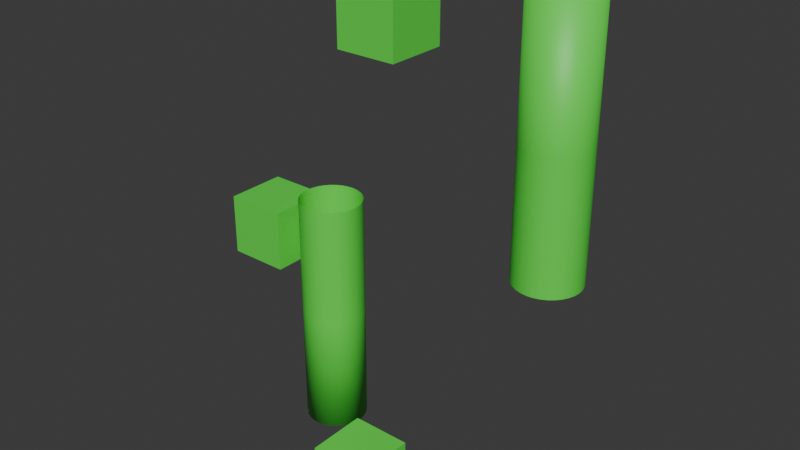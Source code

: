 # Source: multi_mesh_one_material.blend  (saved by Blender 4.1.24; exported with 4.5.12 LTS)
import bpy
from mathutils import Matrix  # noqa: F401  (used for matrix-valued properties, if any)

bpy.ops.wm.read_factory_settings(use_empty=True)
scene = bpy.context.scene
scene.name = 'Scene'

# ---- collections
col_collection = bpy.data.collections.new('Collection'); scene.collection.children.link(col_collection)

# ---- materials (node trees are filled in below, after node groups)
mat_green = bpy.data.materials.new('green')
mat_green.use_transparent_shadow = False

# ---- material node trees
mat_green.use_nodes = True; mat_green.node_tree.nodes.clear()
_N = mat_green.node_tree.nodes; _L = mat_green.node_tree.links
n0 = _N.new('ShaderNodeBsdfPrincipled'); n0.name = 'Principled BSDF'; n0.location = (10, 300)
n0.inputs[0].default_value = (0.0932, 0.8, 0.06404, 1.0)
n1 = _N.new('ShaderNodeOutputMaterial'); n1.name = 'Material Output'; n1.location = (300, 300)
_L.new(n0.outputs[0], n1.inputs[0])
n1.is_active_output = True

# ---- world
world_world = bpy.data.worlds.new('World'); scene.world = world_world
world_world.use_nodes = True; world_world.node_tree.nodes.clear()
_N = world_world.node_tree.nodes; _L = world_world.node_tree.links
n0 = _N.new('ShaderNodeOutputWorld'); n0.name = 'World Output'; n0.location = (300, 300)
n1 = _N.new('ShaderNodeBackground'); n1.name = 'Background'; n1.location = (10, 300)
n1.inputs[0].default_value = (0.05088, 0.05088, 0.05088, 1.0)
_L.new(n1.outputs[0], n0.inputs[0])
n0.is_active_output = True
world_world.color = (0.05088, 0.05088, 0.05088)
world_world.use_sun_shadow = False
world_world.sun_shadow_jitter_overblur = 0.0

# ---- meshes
me_cylinder = bpy.data.meshes.new('Cylinder')
me_cylinder.from_pydata([(1.588e-08, 0.1279, 0.0), (0.02495, 0.1254, 0.0), (0.04893, 0.1181, 0.0), (0.07104, 0.1063, 0.0), (0.09042, 0.09042, 0.0), (0.1063, 0.07104, 0.0), (0.1181, 0.04893, 0.0), (0.1254, 0.02495, 0.0), (0.1279, 2.853e-09, 0.0), (0.1254, -0.02495, 0.0), (0.1181, -0.04893, 0.0), (0.1063, -0.07104, 0.0), (0.09042, -0.09042, 0.0), (0.07104, -0.1063, 0.0), (0.04893, -0.1181, 0.0), (0.02495, -0.1254, 0.0), (1.588e-08, -0.1279, 0.0), (-0.02495, -0.1254, 0.0), (-0.04893, -0.1181, 0.0), (-0.07104, -0.1063, 0.0), (-0.09042, -0.09042, 0.0), (-0.1063, -0.07104, 0.0), (-0.1181, -0.04893, 0.0), (-0.1254, -0.02495, 0.0), (-0.1279, 2.853e-09, 0.0), (-0.1254, 0.02495, 0.0), (-0.1181, 0.04893, 0.0), (-0.1063, 0.07104, 0.0), (-0.09042, 0.09042, 0.0), (-0.07104, 0.1063, 0.0), (-0.04893, 0.1181, 0.0), (-0.02495, 0.1254, 0.0), (1.588e-08, 0.1279, 1.0), (0.02495, 0.1254, 1.0), (0.04893, 0.1181, 1.0), (0.07104, 0.1063, 1.0), (0.09042, 0.09042, 1.0), (0.1063, 0.07104, 1.0), (0.1181, 0.04893, 1.0), (0.1254, 0.02495, 1.0), (0.1279, 2.853e-09, 1.0), (0.1254, -0.02495, 1.0), (0.1181, -0.04893, 1.0), (0.1063, -0.07104, 1.0), (0.09042, -0.09042, 1.0), (0.07104, -0.1063, 1.0), (0.04893, -0.1181, 1.0), (0.02495, -0.1254, 1.0), (1.588e-08, -0.1279, 1.0), (-0.02495, -0.1254, 1.0), (-0.04893, -0.1181, 1.0), (-0.07104, -0.1063, 1.0), (-0.09042, -0.09042, 1.0), (-0.1063, -0.07104, 1.0), (-0.1181, -0.04893, 1.0), (-0.1254, -0.02495, 1.0), (-0.1279, 2.853e-09, 1.0), (-0.1254, 0.02495, 1.0), (-0.1181, 0.04893, 1.0), (-0.1063, 0.07104, 1.0), (-0.09042, 0.09042, 1.0), (-0.07104, 0.1063, 1.0), (-0.04893, 0.1181, 1.0), (-0.02495, 0.1254, 1.0), (0.02495, 0.1254, 0.5), (0.04893, 0.1181, 0.5), (0.07104, 0.1063, 0.5), (0.09042, 0.09042, 0.5), (0.1063, 0.07104, 0.5), (0.1181, 0.04893, 0.5), (0.1254, 0.02495, 0.5), (0.1279, 2.853e-09, 0.5), (0.1254, -0.02495, 0.5), (0.1181, -0.04893, 0.5), (0.1063, -0.07104, 0.5), (0.09042, -0.09042, 0.5), (0.07104, -0.1063, 0.5), (0.04893, -0.1181, 0.5), (0.02495, -0.1254, 0.5), (1.588e-08, -0.1279, 0.5), (-0.02495, -0.1254, 0.5), (-0.04893, -0.1181, 0.5), (-0.07104, -0.1063, 0.5), (-0.09042, -0.09042, 0.5), (-0.1063, -0.07104, 0.5), (-0.1181, -0.04893, 0.5), (-0.1254, -0.02495, 0.5), (-0.1279, 2.853e-09, 0.5), (-0.1254, 0.02495, 0.5), (-0.1181, 0.04893, 0.5), (-0.1063, 0.07104, 0.5), (-0.09042, 0.09042, 0.5), (-0.07104, 0.1063, 0.5), (-0.04893, 0.1181, 0.5), (-0.02495, 0.1254, 0.5), (1.588e-08, 0.1279, 0.5)], [], [(0, 1, 2, 3, 4, 5, 6, 7, 8, 9, 10, 11, 12, 13, 14, 15, 16, 17, 18, 19, 20, 21, 22, 23, 24, 25, 26, 27, 28, 29, 30, 31), (31, 94, 95, 0), (94, 63, 32, 95), (93, 62, 63, 94), (92, 61, 62, 93), (91, 60, 61, 92), (90, 59, 60, 91), (89, 58, 59, 90), (88, 57, 58, 89), (87, 56, 57, 88), (86, 55, 56, 87), (85, 54, 55, 86), (84, 53, 54, 85), (83, 52, 53, 84), (82, 51, 52, 83), (81, 50, 51, 82), (80, 49, 50, 81), (79, 48, 49, 80), (78, 47, 48, 79), (77, 46, 47, 78), (76, 45, 46, 77), (75, 44, 45, 76), (74, 43, 44, 75), (73, 42, 43, 74), (72, 41, 42, 73), (71, 40, 41, 72), (70, 39, 40, 71), (69, 38, 39, 70), (68, 37, 38, 69), (67, 36, 37, 68), (66, 35, 36, 67), (65, 34, 35, 66), (64, 33, 34, 65), (95, 32, 33, 64), (0, 95, 64, 1), (1, 64, 65, 2), (2, 65, 66, 3), (3, 66, 67, 4), (4, 67, 68, 5), (5, 68, 69, 6), (6, 69, 70, 7), (7, 70, 71, 8), (8, 71, 72, 9), (9, 72, 73, 10), (10, 73, 74, 11), (11, 74, 75, 12), (12, 75, 76, 13), (13, 76, 77, 14), (14, 77, 78, 15), (15, 78, 79, 16), (16, 79, 80, 17), (17, 80, 81, 18), (18, 81, 82, 19), (19, 82, 83, 20), (20, 83, 84, 21), (21, 84, 85, 22), (22, 85, 86, 23), (23, 86, 87, 24), (24, 87, 88, 25), (25, 88, 89, 26), (26, 89, 90, 27), (27, 90, 91, 28), (28, 91, 92, 29), (29, 92, 93, 30), (30, 93, 94, 31)])
me_cylinder.polygons.foreach_set('use_smooth', [True] * 65)
_uv = me_cylinder.uv_layers.new(name='UVMap')
_uv.uv.foreach_set('vector', [0.75, 0.49, 0.7968, 0.4854, 0.8418, 0.4717, 0.8833, 0.4496, 0.9197, 0.4197, 0.9496, 0.3833, 0.9717, 0.3418, 0.9854, 0.2968, 0.99, 0.25, 0.9854, 0.2032, 0.9717, 0.1582, 0.9496, 0.1167, 0.9197, 0.08029, 0.8833, 0.05045, 0.8418, 0.02827, 0.7968, 0.01461, 0.75, 0.01, 0.7032, 0.01461, 0.6582, 0.02827, 0.6167, 0.05045, 0.5803, 0.08029, 0.5504, 0.1167, 0.5283, 0.1582, 0.5146, 0.2032, 0.51, 0.25, 0.5146, 0.2968, 0.5283, 0.3418, 0.5504, 0.3833, 0.5803, 0.4197, 0.6167, 0.4496, 0.6582, 0.4717, 0.7032, 0.4854, 0.03125, 0.5, 0.03125, 0.625, 0.0, 0.625, 0.0, 0.5, 0.03125, 0.625, 0.03125, 0.75, 0.0, 0.75, 0.0, 0.625, 0.0625, 0.625, 0.0625, 0.75, 0.03125, 0.75, 0.03125, 0.625, 0.09375, 0.625, 0.09375, 0.75, 0.0625, 0.75, 0.0625, 0.625, 0.125, 0.625, 0.125, 0.75, 0.09375, 0.75, 0.09375, 0.625, 0.1562, 0.625, 0.1562, 0.75, 0.125, 0.75, 0.125, 0.625, 0.1875, 0.625, 0.1875, 0.75, 0.1562, 0.75, 0.1562, 0.625, 0.2188, 0.625, 0.2188, 0.75, 0.1875, 0.75, 0.1875, 0.625, 0.25, 0.625, 0.25, 0.75, 0.2188, 0.75, 0.2188, 0.625, 0.2812, 0.625, 0.2812, 0.75, 0.25, 0.75, 0.25, 0.625, 0.3125, 0.625, 0.3125, 0.75, 0.2812, 0.75, 0.2812, 0.625, 0.3438, 0.625, 0.3438, 0.75, 0.3125, 0.75, 0.3125, 0.625, 0.375, 0.625, 0.375, 0.75, 0.3438, 0.75, 0.3438, 0.625, 0.4062, 0.625, 0.4062, 0.75, 0.375, 0.75, 0.375, 0.625, 0.4375, 0.625, 0.4375, 0.75, 0.4062, 0.75, 0.4062, 0.625, 0.4688, 0.625, 0.4688, 0.75, 0.4375, 0.75, 0.4375, 0.625, 0.5, 0.625, 0.5, 0.75, 0.4688, 0.75, 0.4688, 0.625, 0.5312, 0.625, 0.5312, 0.75, 0.5, 0.75, 0.5, 0.625, 0.5625, 0.625, 0.5625, 0.75, 0.5312, 0.75, 0.5312, 0.625, 0.5938, 0.625, 0.5938, 0.75, 0.5625, 0.75, 0.5625, 0.625, 0.625, 0.625, 0.625, 0.75, 0.5938, 0.75, 0.5938, 0.625, 0.6562, 0.625, 0.6562, 0.75, 0.625, 0.75, 0.625, 0.625, 0.6875, 0.625, 0.6875, 0.75, 0.6562, 0.75, 0.6562, 0.625, 0.7188, 0.625, 0.7188, 0.75, 0.6875, 0.75, 0.6875, 0.625, 0.75, 0.625, 0.75, 0.75, 0.7188, 0.75, 0.7188, 0.625, 0.7812, 0.625, 0.7812, 0.75, 0.75, 0.75, 0.75, 0.625, 0.8125, 0.625, 0.8125, 0.75, 0.7812, 0.75, 0.7812, 0.625, 0.8438, 0.625, 0.8438, 0.75, 0.8125, 0.75, 0.8125, 0.625, 0.875, 0.625, 0.875, 0.75, 0.8438, 0.75, 0.8438, 0.625, 0.9062, 0.625, 0.9062, 0.75, 0.875, 0.75, 0.875, 0.625, 0.9375, 0.625, 0.9375, 0.75, 0.9062, 0.75, 0.9062, 0.625, 0.9688, 0.625, 0.9688, 0.75, 0.9375, 0.75, 0.9375, 0.625, 1.0, 0.625, 1.0, 0.75, 0.9688, 0.75, 0.9688, 0.625, 1.0, 0.5, 1.0, 0.625, 0.9688, 0.625, 0.9688, 0.5, 0.9688, 0.5, 0.9688, 0.625, 0.9375, 0.625, 0.9375, 0.5, 0.9375, 0.5, 0.9375, 0.625, 0.9062, 0.625, 0.9062, 0.5, 0.9062, 0.5, 0.9062, 0.625, 0.875, 0.625, 0.875, 0.5, 0.875, 0.5, 0.875, 0.625, 0.8438, 0.625, 0.8438, 0.5, 0.8438, 0.5, 0.8438, 0.625, 0.8125, 0.625, 0.8125, 0.5, 0.8125, 0.5, 0.8125, 0.625, 0.7812, 0.625, 0.7812, 0.5, 0.7812, 0.5, 0.7812, 0.625, 0.75, 0.625, 0.75, 0.5, 0.75, 0.5, 0.75, 0.625, 0.7188, 0.625, 0.7188, 0.5, 0.7188, 0.5, 0.7188, 0.625, 0.6875, 0.625, 0.6875, 0.5, 0.6875, 0.5, 0.6875, 0.625, 0.6562, 0.625, 0.6562, 0.5, 0.6562, 0.5, 0.6562, 0.625, 0.625, 0.625, 0.625, 0.5, 0.625, 0.5, 0.625, 0.625, 0.5938, 0.625, 0.5938, 0.5, 0.5938, 0.5, 0.5938, 0.625, 0.5625, 0.625, 0.5625, 0.5, 0.5625, 0.5, 0.5625, 0.625, 0.5312, 0.625, 0.5312, 0.5, 0.5312, 0.5, 0.5312, 0.625, 0.5, 0.625, 0.5, 0.5, 0.5, 0.5, 0.5, 0.625, 0.4688, 0.625, 0.4688, 0.5, 0.4688, 0.5, 0.4688, 0.625, 0.4375, 0.625, 0.4375, 0.5, 0.4375, 0.5, 0.4375, 0.625, 0.4062, 0.625, 0.4062, 0.5, 0.4062, 0.5, 0.4062, 0.625, 0.375, 0.625, 0.375, 0.5, 0.375, 0.5, 0.375, 0.625, 0.3438, 0.625, 0.3438, 0.5, 0.3438, 0.5, 0.3438, 0.625, 0.3125, 0.625, 0.3125, 0.5, 0.3125, 0.5, 0.3125, 0.625, 0.2812, 0.625, 0.2812, 0.5, 0.2812, 0.5, 0.2812, 0.625, 0.25, 0.625, 0.25, 0.5, 0.25, 0.5, 0.25, 0.625, 0.2188, 0.625, 0.2188, 0.5, 0.2188, 0.5, 0.2188, 0.625, 0.1875, 0.625, 0.1875, 0.5, 0.1875, 0.5, 0.1875, 0.625, 0.1562, 0.625, 0.1562, 0.5, 0.1562, 0.5, 0.1562, 0.625, 0.125, 0.625, 0.125, 0.5, 0.125, 0.5, 0.125, 0.625, 0.09375, 0.625, 0.09375, 0.5, 0.09375, 0.5, 0.09375, 0.625, 0.0625, 0.625, 0.0625, 0.5, 0.0625, 0.5, 0.0625, 0.625, 0.03125, 0.625, 0.03125, 0.5])
me_cylinder.materials.append(mat_green)
me_cylinder.materials.append(None)
me_cylinder.materials.append(None)
me_cylinder.materials.append(None)
me_cylinder.update()
me_cube_001 = bpy.data.meshes.new('Cube.001')
me_cube_001.from_pydata([(-0.1258, -0.1258, -0.1258), (-0.1258, -0.1258, 0.1258), (-0.1258, 0.1258, -0.1258), (-0.1258, 0.1258, 0.1258), (0.1258, -0.1258, -0.1258), (0.1258, -0.1258, 0.1258), (0.1258, 0.1258, -0.1258), (0.1258, 0.1258, 0.1258)], [], [(0, 1, 3, 2), (2, 3, 7, 6), (6, 7, 5, 4), (4, 5, 1, 0), (2, 6, 4, 0), (7, 3, 1, 5)])
_uv = me_cube_001.uv_layers.new(name='UVMap')
_uv.uv.foreach_set('vector', [0.375, 0.0, 0.625, 0.0, 0.625, 0.25, 0.375, 0.25, 0.375, 0.25, 0.625, 0.25, 0.625, 0.5, 0.375, 0.5, 0.375, 0.5, 0.625, 0.5, 0.625, 0.75, 0.375, 0.75, 0.375, 0.75, 0.625, 0.75, 0.625, 1.0, 0.375, 1.0, 0.125, 0.5, 0.375, 0.5, 0.375, 0.75, 0.125, 0.75, 0.625, 0.5, 0.875, 0.5, 0.875, 0.75, 0.625, 0.75])
me_cube_001.materials.append(mat_green)
me_cube_001.update()
me_cube_002 = bpy.data.meshes.new('Cube.002')
me_cube_002.from_pydata([(-0.1258, -0.1258, -0.1258), (-0.1258, -0.1258, 0.1258), (-0.1258, 0.1258, -0.1258), (-0.1258, 0.1258, 0.1258), (0.1258, -0.1258, -0.1258), (0.1258, -0.1258, 0.1258), (0.1258, 0.1258, -0.1258), (0.1258, 0.1258, 0.1258)], [], [(0, 1, 3, 2), (2, 3, 7, 6), (6, 7, 5, 4), (4, 5, 1, 0), (2, 6, 4, 0), (7, 3, 1, 5)])
_uv = me_cube_002.uv_layers.new(name='UVMap')
_uv.uv.foreach_set('vector', [0.375, 0.0, 0.625, 0.0, 0.625, 0.25, 0.375, 0.25, 0.375, 0.25, 0.625, 0.25, 0.625, 0.5, 0.375, 0.5, 0.375, 0.5, 0.625, 0.5, 0.625, 0.75, 0.375, 0.75, 0.375, 0.75, 0.625, 0.75, 0.625, 1.0, 0.375, 1.0, 0.125, 0.5, 0.375, 0.5, 0.375, 0.75, 0.125, 0.75, 0.625, 0.5, 0.875, 0.5, 0.875, 0.75, 0.625, 0.75])
me_cube_002.materials.append(mat_green)
me_cube_002.update()
me_cube_003 = bpy.data.meshes.new('Cube.003')
me_cube_003.from_pydata([(-0.1258, -0.1258, -0.1258), (-0.1258, -0.1258, 0.1258), (-0.1258, 0.1258, -0.1258), (-0.1258, 0.1258, 0.1258), (0.1258, -0.1258, -0.1258), (0.1258, -0.1258, 0.1258), (0.1258, 0.1258, -0.1258), (0.1258, 0.1258, 0.1258)], [], [(0, 1, 3, 2), (2, 3, 7, 6), (6, 7, 5, 4), (4, 5, 1, 0), (2, 6, 4, 0), (7, 3, 1, 5)])
_uv = me_cube_003.uv_layers.new(name='UVMap')
_uv.uv.foreach_set('vector', [0.375, 0.0, 0.625, 0.0, 0.625, 0.25, 0.375, 0.25, 0.375, 0.25, 0.625, 0.25, 0.625, 0.5, 0.375, 0.5, 0.375, 0.5, 0.625, 0.5, 0.625, 0.75, 0.375, 0.75, 0.375, 0.75, 0.625, 0.75, 0.625, 1.0, 0.375, 1.0, 0.125, 0.5, 0.375, 0.5, 0.375, 0.75, 0.125, 0.75, 0.625, 0.5, 0.875, 0.5, 0.875, 0.75, 0.625, 0.75])
me_cube_003.materials.append(mat_green)
me_cube_003.update()
me_cylinder_001 = bpy.data.meshes.new('Cylinder.001')
me_cylinder_001.from_pydata([(1.588e-08, 0.1279, 2.0), (0.02495, 0.1254, 2.0), (0.04893, 0.1181, 2.0), (0.07104, 0.1063, 2.0), (0.09042, 0.09042, 2.0), (0.1063, 0.07104, 2.0), (0.1181, 0.04893, 2.0), (0.1254, 0.02495, 2.0), (0.1279, 2.853e-09, 2.0), (0.1254, -0.02495, 2.0), (0.1181, -0.04893, 2.0), (0.1063, -0.07104, 2.0), (0.09042, -0.09042, 2.0), (0.07104, -0.1063, 2.0), (0.04893, -0.1181, 2.0), (0.02495, -0.1254, 2.0), (1.588e-08, -0.1279, 2.0), (-0.02495, -0.1254, 2.0), (-0.04893, -0.1181, 2.0), (-0.07104, -0.1063, 2.0), (-0.09042, -0.09042, 2.0), (-0.1063, -0.07104, 2.0), (-0.1181, -0.04893, 2.0), (-0.1254, -0.02495, 2.0), (-0.1279, 2.853e-09, 2.0), (-0.1254, 0.02495, 2.0), (-0.1181, 0.04893, 2.0), (-0.1063, 0.07104, 2.0), (-0.09042, 0.09042, 2.0), (-0.07104, 0.1063, 2.0), (-0.04893, 0.1181, 2.0), (-0.02495, 0.1254, 2.0), (1.588e-08, 0.1279, 1.0), (0.02495, 0.1254, 1.0), (0.04893, 0.1181, 1.0), (0.07104, 0.1063, 1.0), (0.09042, 0.09042, 1.0), (0.1063, 0.07104, 1.0), (0.1181, 0.04893, 1.0), (0.1254, 0.02495, 1.0), (0.1279, 2.853e-09, 1.0), (0.1254, -0.02495, 1.0), (0.1181, -0.04893, 1.0), (0.1063, -0.07104, 1.0), (0.09042, -0.09042, 1.0), (0.07104, -0.1063, 1.0), (0.04893, -0.1181, 1.0), (0.02495, -0.1254, 1.0), (1.588e-08, -0.1279, 1.0), (-0.02495, -0.1254, 1.0), (-0.04893, -0.1181, 1.0), (-0.07104, -0.1063, 1.0), (-0.09042, -0.09042, 1.0), (-0.1063, -0.07104, 1.0), (-0.1181, -0.04893, 1.0), (-0.1254, -0.02495, 1.0), (-0.1279, 2.853e-09, 1.0), (-0.1254, 0.02495, 1.0), (-0.1181, 0.04893, 1.0), (-0.1063, 0.07104, 1.0), (-0.09042, 0.09042, 1.0), (-0.07104, 0.1063, 1.0), (-0.04893, 0.1181, 1.0), (-0.02495, 0.1254, 1.0), (1.588e-08, 0.1279, 1.5), (0.02495, 0.1254, 1.5), (0.04893, 0.1181, 1.5), (0.07104, 0.1063, 1.5), (0.09042, 0.09042, 1.5), (0.1063, 0.07104, 1.5), (0.1181, 0.04893, 1.5), (0.1254, 0.02495, 1.5), (0.1279, 2.853e-09, 1.5), (0.1254, -0.02495, 1.5), (0.1181, -0.04893, 1.5), (0.1063, -0.07104, 1.5), (0.09042, -0.09042, 1.5), (0.07104, -0.1063, 1.5), (0.04893, -0.1181, 1.5), (0.02495, -0.1254, 1.5), (1.588e-08, -0.1279, 1.5), (-0.02495, -0.1254, 1.5), (-0.04893, -0.1181, 1.5), (-0.07104, -0.1063, 1.5), (-0.09042, -0.09042, 1.5), (-0.1063, -0.07104, 1.5), (-0.1181, -0.04893, 1.5), (-0.1254, -0.02495, 1.5), (-0.1279, 2.853e-09, 1.5), (-0.1254, 0.02495, 1.5), (-0.1181, 0.04893, 1.5), (-0.1063, 0.07104, 1.5), (-0.09042, 0.09042, 1.5), (-0.07104, 0.1063, 1.5), (-0.04893, 0.1181, 1.5), (-0.02495, 0.1254, 1.5)], [], [(32, 64, 65, 33), (64, 0, 1, 65), (65, 1, 2, 66), (66, 2, 3, 67), (67, 3, 4, 68), (68, 4, 5, 69), (69, 5, 6, 70), (70, 6, 7, 71), (71, 7, 8, 72), (72, 8, 9, 73), (73, 9, 10, 74), (74, 10, 11, 75), (75, 11, 12, 76), (76, 12, 13, 77), (77, 13, 14, 78), (78, 14, 15, 79), (79, 15, 16, 80), (80, 16, 17, 81), (81, 17, 18, 82), (82, 18, 19, 83), (83, 19, 20, 84), (84, 20, 21, 85), (85, 21, 22, 86), (86, 22, 23, 87), (87, 23, 24, 88), (88, 24, 25, 89), (89, 25, 26, 90), (90, 26, 27, 91), (91, 27, 28, 92), (92, 28, 29, 93), (1, 0, 31, 30, 29, 28, 27, 26, 25, 24, 23, 22, 21, 20, 19, 18, 17, 16, 15, 14, 13, 12, 11, 10, 9, 8, 7, 6, 5, 4, 3, 2), (93, 29, 30, 94), (94, 30, 31, 95), (63, 95, 64, 32), (62, 94, 95, 63), (61, 93, 94, 62), (60, 92, 93, 61), (59, 91, 92, 60), (58, 90, 91, 59), (57, 89, 90, 58), (56, 88, 89, 57), (55, 87, 88, 56), (54, 86, 87, 55), (53, 85, 86, 54), (52, 84, 85, 53), (51, 83, 84, 52), (50, 82, 83, 51), (49, 81, 82, 50), (48, 80, 81, 49), (47, 79, 80, 48), (46, 78, 79, 47), (45, 77, 78, 46), (44, 76, 77, 45), (43, 75, 76, 44), (42, 74, 75, 43), (41, 73, 74, 42), (40, 72, 73, 41), (39, 71, 72, 40), (38, 70, 71, 39), (37, 69, 70, 38), (36, 68, 69, 37), (35, 67, 68, 36), (34, 66, 67, 35), (33, 65, 66, 34), (95, 31, 0, 64)])
me_cylinder_001.polygons.foreach_set('use_smooth', [True] * 65)
_uv = me_cylinder_001.uv_layers.new(name='UVMap')
_uv.uv.foreach_set('vector', [1.0, 0.75, 1.0, 0.875, 0.9688, 0.875, 0.9688, 0.75, 1.0, 0.875, 1.0, 1.0, 0.9688, 1.0, 0.9688, 0.875, 0.9688, 0.875, 0.9688, 1.0, 0.9375, 1.0, 0.9375, 0.875, 0.9375, 0.875, 0.9375, 1.0, 0.9062, 1.0, 0.9062, 0.875, 0.9062, 0.875, 0.9062, 1.0, 0.875, 1.0, 0.875, 0.875, 0.875, 0.875, 0.875, 1.0, 0.8438, 1.0, 0.8438, 0.875, 0.8438, 0.875, 0.8438, 1.0, 0.8125, 1.0, 0.8125, 0.875, 0.8125, 0.875, 0.8125, 1.0, 0.7812, 1.0, 0.7812, 0.875, 0.7812, 0.875, 0.7812, 1.0, 0.75, 1.0, 0.75, 0.875, 0.75, 0.875, 0.75, 1.0, 0.7188, 1.0, 0.7188, 0.875, 0.7188, 0.875, 0.7188, 1.0, 0.6875, 1.0, 0.6875, 0.875, 0.6875, 0.875, 0.6875, 1.0, 0.6562, 1.0, 0.6562, 0.875, 0.6562, 0.875, 0.6562, 1.0, 0.625, 1.0, 0.625, 0.875, 0.625, 0.875, 0.625, 1.0, 0.5938, 1.0, 0.5938, 0.875, 0.5938, 0.875, 0.5938, 1.0, 0.5625, 1.0, 0.5625, 0.875, 0.5625, 0.875, 0.5625, 1.0, 0.5312, 1.0, 0.5312, 0.875, 0.5312, 0.875, 0.5312, 1.0, 0.5, 1.0, 0.5, 0.875, 0.5, 0.875, 0.5, 1.0, 0.4688, 1.0, 0.4688, 0.875, 0.4688, 0.875, 0.4688, 1.0, 0.4375, 1.0, 0.4375, 0.875, 0.4375, 0.875, 0.4375, 1.0, 0.4062, 1.0, 0.4062, 0.875, 0.4062, 0.875, 0.4062, 1.0, 0.375, 1.0, 0.375, 0.875, 0.375, 0.875, 0.375, 1.0, 0.3438, 1.0, 0.3438, 0.875, 0.3438, 0.875, 0.3438, 1.0, 0.3125, 1.0, 0.3125, 0.875, 0.3125, 0.875, 0.3125, 1.0, 0.2812, 1.0, 0.2812, 0.875, 0.2812, 0.875, 0.2812, 1.0, 0.25, 1.0, 0.25, 0.875, 0.25, 0.875, 0.25, 1.0, 0.2188, 1.0, 0.2188, 0.875, 0.2188, 0.875, 0.2188, 1.0, 0.1875, 1.0, 0.1875, 0.875, 0.1875, 0.875, 0.1875, 1.0, 0.1562, 1.0, 0.1562, 0.875, 0.1562, 0.875, 0.1562, 1.0, 0.125, 1.0, 0.125, 0.875, 0.125, 0.875, 0.125, 1.0, 0.09375, 1.0, 0.09375, 0.875, 0.2968, 0.4854, 0.25, 0.49, 0.2032, 0.4854, 0.1582, 0.4717, 0.1167, 0.4496, 0.08029, 0.4197, 0.05045, 0.3833, 0.02827, 0.3418, 0.01461, 0.2968, 0.01, 0.25, 0.01461, 0.2032, 0.02827, 0.1582, 0.05045, 0.1167, 0.08029, 0.08029, 0.1167, 0.05045, 0.1582, 0.02827, 0.2032, 0.01461, 0.25, 0.01, 0.2968, 0.01461, 0.3418, 0.02827, 0.3833, 0.05045, 0.4197, 0.08029, 0.4496, 0.1167, 0.4717, 0.1582, 0.4854, 0.2032, 0.49, 0.25, 0.4854, 0.2968, 0.4717, 0.3418, 0.4496, 0.3833, 0.4197, 0.4197, 0.3833, 0.4496, 0.3418, 0.4717, 0.09375, 0.875, 0.09375, 1.0, 0.0625, 1.0, 0.0625, 0.875, 0.0625, 0.875, 0.0625, 1.0, 0.03125, 1.0, 0.03125, 0.875, 0.03125, 0.75, 0.03125, 0.875, 0.0, 0.875, 0.0, 0.75, 0.0625, 0.75, 0.0625, 0.875, 0.03125, 0.875, 0.03125, 0.75, 0.09375, 0.75, 0.09375, 0.875, 0.0625, 0.875, 0.0625, 0.75, 0.125, 0.75, 0.125, 0.875, 0.09375, 0.875, 0.09375, 0.75, 0.1562, 0.75, 0.1562, 0.875, 0.125, 0.875, 0.125, 0.75, 0.1875, 0.75, 0.1875, 0.875, 0.1562, 0.875, 0.1562, 0.75, 0.2188, 0.75, 0.2188, 0.875, 0.1875, 0.875, 0.1875, 0.75, 0.25, 0.75, 0.25, 0.875, 0.2188, 0.875, 0.2188, 0.75, 0.2812, 0.75, 0.2812, 0.875, 0.25, 0.875, 0.25, 0.75, 0.3125, 0.75, 0.3125, 0.875, 0.2812, 0.875, 0.2812, 0.75, 0.3438, 0.75, 0.3438, 0.875, 0.3125, 0.875, 0.3125, 0.75, 0.375, 0.75, 0.375, 0.875, 0.3438, 0.875, 0.3438, 0.75, 0.4062, 0.75, 0.4062, 0.875, 0.375, 0.875, 0.375, 0.75, 0.4375, 0.75, 0.4375, 0.875, 0.4062, 0.875, 0.4062, 0.75, 0.4688, 0.75, 0.4688, 0.875, 0.4375, 0.875, 0.4375, 0.75, 0.5, 0.75, 0.5, 0.875, 0.4688, 0.875, 0.4688, 0.75, 0.5312, 0.75, 0.5312, 0.875, 0.5, 0.875, 0.5, 0.75, 0.5625, 0.75, 0.5625, 0.875, 0.5312, 0.875, 0.5312, 0.75, 0.5938, 0.75, 0.5938, 0.875, 0.5625, 0.875, 0.5625, 0.75, 0.625, 0.75, 0.625, 0.875, 0.5938, 0.875, 0.5938, 0.75, 0.6562, 0.75, 0.6562, 0.875, 0.625, 0.875, 0.625, 0.75, 0.6875, 0.75, 0.6875, 0.875, 0.6562, 0.875, 0.6562, 0.75, 0.7188, 0.75, 0.7188, 0.875, 0.6875, 0.875, 0.6875, 0.75, 0.75, 0.75, 0.75, 0.875, 0.7188, 0.875, 0.7188, 0.75, 0.7812, 0.75, 0.7812, 0.875, 0.75, 0.875, 0.75, 0.75, 0.8125, 0.75, 0.8125, 0.875, 0.7812, 0.875, 0.7812, 0.75, 0.8438, 0.75, 0.8438, 0.875, 0.8125, 0.875, 0.8125, 0.75, 0.875, 0.75, 0.875, 0.875, 0.8438, 0.875, 0.8438, 0.75, 0.9062, 0.75, 0.9062, 0.875, 0.875, 0.875, 0.875, 0.75, 0.9375, 0.75, 0.9375, 0.875, 0.9062, 0.875, 0.9062, 0.75, 0.9688, 0.75, 0.9688, 0.875, 0.9375, 0.875, 0.9375, 0.75, 0.03125, 0.875, 0.03125, 1.0, 0.0, 1.0, 0.0, 0.875])
me_cylinder_001.materials.append(mat_green)
me_cylinder_001.update()
arm_armature = bpy.data.armatures.new('Armature')  # bones are not reproduced
arm_armature_001 = bpy.data.armatures.new('Armature.001')  # bones are not reproduced

# ---- objects
ob_cylinder_1 = bpy.data.objects.new('Cylinder_1', me_cylinder)
ob_armature_1 = bpy.data.objects.new('Armature_1', arm_armature)
ob_armor_1 = bpy.data.objects.new('Armor_1', me_cube_001)
ob_armor_2 = bpy.data.objects.new('Armor_2', me_cube_002)
ob_armor_3_bone_child = bpy.data.objects.new('Armor_3_bone_child', me_cube_003)
ob_cylinder_2 = bpy.data.objects.new('Cylinder_2', me_cylinder_001)
ob_armature_2 = bpy.data.objects.new('Armature_2', arm_armature_001)

# ---- transforms, parenting, visibility, modifiers, constraints
ob_cylinder_1.parent = ob_armature_1
ob_cylinder_1.location = (0.0, 0.0, 0.0)
_vg = ob_cylinder_1.vertex_groups.new(name='Bottom')
for _i, _w in zip([0, 1, 2, 3, 4, 5, 6, 7, 8, 9, 10, 11, 12, 13, 14, 15, 16, 17, 18, 19, 20, 21, 22, 23, 24, 25, 26, 27, 28, 29, 30, 31, 64, 65, 66, 67, 68, 69, 70, 71, 72, 73, 74, 75, 76, 77, 78, 79, 80, 81, 82, 83, 84, 90, 91, 92, 93, 94, 95], [0.9729, 0.9734, 0.9742, 0.9746, 0.9753, 0.9757, 0.9763, 0.9768, 0.9765, 0.976, 0.9758, 0.9754, 0.9752, 0.9748, 0.9746, 0.9742, 0.9728, 0.9713, 0.9702, 0.9691, 0.9685, 0.968, 0.9682, 0.9684, 0.9678, 0.9673, 0.9675, 0.9676, 0.9684, 0.9693, 0.9707, 0.9722, 0.2916, 0.3128, 0.3236, 0.3292, 0.332, 0.3334, 0.334, 0.3342, 0.334, 0.3334, 0.332, 0.3292, 0.3236, 0.3128, 0.2916, 0.2501, 0.1689, 0.1127, 0.07335, 0.04129, 0.001942, 0.00194, 0.04129, 0.07335, 0.1127, 0.1689, 0.2501]): _vg.add([_i], _w, 'REPLACE')
_vg = ob_cylinder_1.vertex_groups.new(name='Middle_1')
for _i, _w in zip([32, 33, 34, 35, 36, 37, 38, 39, 40, 41, 42, 43, 44, 45, 46, 47, 48, 49, 50, 51, 52, 53, 59, 60, 61, 62, 63, 64, 65, 66, 67, 68, 69, 70, 71, 72, 73, 74, 75, 76, 77, 78, 79, 80, 81, 82, 83, 91, 92, 93, 94, 95], [0.2334, 0.2712, 0.2947, 0.3092, 0.3182, 0.3236, 0.3268, 0.3284, 0.3289, 0.3284, 0.3267, 0.3235, 0.3181, 0.3091, 0.2944, 0.2708, 0.2327, 0.1714, 0.1236, 0.08628, 0.05723, 0.01965, 0.02211, 0.05868, 0.08776, 0.1249, 0.1724, 0.287, 0.3087, 0.3198, 0.3255, 0.3284, 0.3299, 0.3305, 0.3307, 0.3305, 0.3299, 0.3284, 0.3255, 0.3198, 0.3087, 0.287, 0.2446, 0.1618, 0.1048, 0.06554, 0.02716, 0.02718, 0.06555, 0.1048, 0.1618, 0.2446]): _vg.add([_i], _w, 'REPLACE')
_vg = ob_cylinder_1.vertex_groups.new(name='Middle_2')
for _i, _w in zip([32, 33, 34, 35, 36, 37, 38, 39, 40, 41, 42, 43, 44, 45, 46, 47, 48, 49, 50, 51, 52, 53, 59, 60, 61, 62, 63], [0.2306, 0.2683, 0.2916, 0.306, 0.3148, 0.3202, 0.3233, 0.3249, 0.3254, 0.3249, 0.3233, 0.3201, 0.3147, 0.3058, 0.2913, 0.2679, 0.23, 0.1689, 0.1215, 0.08462, 0.05605, 0.01814, 0.02054, 0.05747, 0.08608, 0.1228, 0.1699]): _vg.add([_i], _w, 'REPLACE')
_vg = ob_cylinder_1.vertex_groups.new(name='Top')
_vg = ob_cylinder_1.vertex_groups.new(name='Middle_2_helper')
_vg = ob_cylinder_1.vertex_groups.new(name='Middle_1_helper')
for _i, _w in zip([32, 33, 34, 35, 36, 37, 38, 39, 40, 41, 42, 43, 44, 45, 46, 47, 48, 49, 50, 51, 52, 53, 54, 55, 56, 57, 58, 59, 60, 61, 62, 63], [0.5251, 0.4509, 0.405, 0.3766, 0.3592, 0.3486, 0.3425, 0.3393, 0.3383, 0.3393, 0.3425, 0.3488, 0.3594, 0.377, 0.4055, 0.4518, 0.5265, 0.647, 0.7413, 0.8156, 0.8744, 0.9209, 0.9563, 0.9795, 0.9877, 0.9786, 0.9544, 0.9181, 0.8712, 0.8124, 0.7384, 0.6448]): _vg.add([_i], _w, 'REPLACE')
_vg = ob_cylinder_1.vertex_groups.new(name='Bottom_helper')
for _i, _w in zip([19, 20, 21, 22, 23, 24, 25, 26, 27, 28, 29, 64, 65, 66, 67, 68, 69, 70, 71, 72, 73, 74, 75, 76, 77, 78, 79, 80, 81, 82, 83, 84, 85, 86, 87, 88, 89, 90, 91, 92, 93, 94, 95], [0.003441, 0.006124, 0.008395, 0.009061, 0.009166, 0.01052, 0.01133, 0.01048, 0.009219, 0.006372, 0.003139, 0.4168, 0.3743, 0.3526, 0.3415, 0.3359, 0.3331, 0.3318, 0.3314, 0.3318, 0.3331, 0.3359, 0.3415, 0.3526, 0.3743, 0.4168, 0.4997, 0.662, 0.7745, 0.8531, 0.9085, 0.9479, 0.9751, 0.9908, 0.9957, 0.9908, 0.9751, 0.9479, 0.9085, 0.8531, 0.7745, 0.662, 0.4997]): _vg.add([_i], _w, 'REPLACE')
_m = ob_cylinder_1.modifiers.new('Armature', 'ARMATURE')
_m.object = ob_armature_1
ob_armature_1.location = (0.0, 0.0, 0.0)
ob_armature_1.show_in_front = True
ob_armor_1.parent = ob_armature_1
ob_armor_1.location = (0.3, 0.0, 1.8)
_vg = ob_armor_1.vertex_groups.new(name='Top')
_vg.add([0, 1, 2, 3, 4, 5, 6, 7], 1.0, 'REPLACE')
_m = ob_armor_1.modifiers.new('Armature', 'ARMATURE')
_m.object = ob_armature_1
_m.vertex_group = 'Top'
ob_armor_2.parent = ob_armature_1
ob_armor_2.location = (-0.3, 0.0, 0.8)
_vg = ob_armor_2.vertex_groups.new(name='Middle_1')
for _i, _w in zip([0, 1, 2, 3, 4, 5, 6, 7], [0.9548, 0.9608, 0.9261, 0.9548, 0.9381, 0.9512, 0.8282, 0.9381]): _vg.add([_i], _w, 'REPLACE')
_m = ob_armor_2.modifiers.new('Armature', 'ARMATURE')
_m.object = ob_armature_1
_m.vertex_group = 'Middle_1'
ob_armor_3_bone_child.parent = ob_armature_1
ob_armor_3_bone_child.matrix_parent_inverse = Matrix(((1.0, -0.0, 0.0, -0.0), (-0.0, 0.0, 1.0, -1.5), (0.0, -1.0, 0.0, -0.0), (0.0, 0.0, -0.0, 1.0)))
ob_armor_3_bone_child.location = (0.3532, 7.348e-08, 1.253)
ob_cylinder_2.parent = ob_armature_2
ob_cylinder_2.matrix_parent_inverse = Matrix(((1.0, -0.0, 0.0, -1.0), (-0.0, 1.0, -0.0, 0.0), (0.0, -0.0, 1.0, -0.0), (-0.0, 0.0, -0.0, 1.0)))
ob_cylinder_2.location = (1.0, 0.0, 0.0)
_vg = ob_cylinder_2.vertex_groups.new(name='Bottom')
_vg = ob_cylinder_2.vertex_groups.new(name='Middle_1')
for _i, _w in zip([32, 33, 34, 35, 36, 37, 38, 39, 40, 41, 42, 43, 44, 45, 46, 47, 48, 49, 50, 51, 52, 53, 59, 60, 61, 62, 63], [0.23, 0.2679, 0.2913, 0.3058, 0.3147, 0.3201, 0.3233, 0.3249, 0.3254, 0.3249, 0.3233, 0.3202, 0.3148, 0.306, 0.2916, 0.2683, 0.2306, 0.1699, 0.1228, 0.08608, 0.05747, 0.02054, 0.01814, 0.05605, 0.08462, 0.1215, 0.1689]): _vg.add([_i], _w, 'REPLACE')
_vg = ob_cylinder_2.vertex_groups.new(name='Middle_2')
for _i, _w in zip([32, 33, 34, 35, 36, 37, 38, 39, 40, 41, 42, 43, 44, 45, 46, 47, 48, 49, 50, 51, 52, 53, 59, 60, 61, 62, 63, 64, 65, 66, 67, 68, 69, 70, 71, 72, 73, 74, 75, 76, 77, 78, 79, 80, 81, 82, 83, 84, 92, 93, 94, 95], [0.2327, 0.2708, 0.2944, 0.3091, 0.3181, 0.3235, 0.3267, 0.3284, 0.3289, 0.3284, 0.3268, 0.3236, 0.3182, 0.3092, 0.2947, 0.2712, 0.2334, 0.1724, 0.1249, 0.08776, 0.05868, 0.02211, 0.01965, 0.05723, 0.08628, 0.1236, 0.1714, 0.2446, 0.287, 0.3087, 0.3198, 0.3255, 0.3284, 0.3299, 0.3305, 0.3307, 0.3305, 0.3299, 0.3284, 0.3255, 0.3198, 0.3087, 0.287, 0.2446, 0.1618, 0.1048, 0.06553, 0.02713, 0.02711, 0.06552, 0.1048, 0.1618]): _vg.add([_i], _w, 'REPLACE')
_vg = ob_cylinder_2.vertex_groups.new(name='Top')
for _i, _w in zip([0, 1, 2, 3, 4, 5, 6, 7, 8, 9, 10, 11, 12, 13, 14, 15, 16, 17, 18, 19, 20, 21, 22, 23, 24, 25, 26, 27, 28, 29, 30, 31, 64, 65, 66, 67, 68, 69, 70, 71, 72, 73, 74, 75, 76, 77, 78, 79, 80, 81, 82, 83, 84, 85, 91, 92, 93, 94, 95], [0.9724, 0.9738, 0.9749, 0.9752, 0.9753, 0.9756, 0.9756, 0.9759, 0.9761, 0.9765, 0.9767, 0.9761, 0.9753, 0.9748, 0.974, 0.9734, 0.9725, 0.9718, 0.9711, 0.9698, 0.9685, 0.9678, 0.9672, 0.9672, 0.9672, 0.9679, 0.9687, 0.9686, 0.9687, 0.9693, 0.97, 0.9713, 0.25, 0.2916, 0.3128, 0.3236, 0.3292, 0.332, 0.3334, 0.334, 0.3342, 0.334, 0.3334, 0.332, 0.3292, 0.3236, 0.3128, 0.2916, 0.25, 0.1689, 0.1127, 0.07333, 0.04124, 0.001859, 0.001863, 0.04124, 0.07333, 0.1127, 0.1689]): _vg.add([_i], _w, 'REPLACE')
_vg = ob_cylinder_2.vertex_groups.new(name='Middle_2_helper')
for _i, _w in zip([19, 20, 21, 22, 23, 24, 25, 26, 27, 28, 29, 64, 65, 66, 67, 68, 69, 70, 71, 72, 73, 74, 75, 76, 77, 78, 79, 80, 81, 82, 83, 84, 85, 86, 87, 88, 89, 90, 91, 92, 93, 94, 95], [0.002238, 0.006311, 0.008871, 0.01103, 0.01158, 0.01171, 0.01019, 0.008119, 0.007266, 0.005853, 0.00289, 0.4998, 0.4168, 0.3743, 0.3526, 0.3415, 0.3359, 0.3331, 0.3318, 0.3314, 0.3318, 0.3331, 0.3359, 0.3415, 0.3526, 0.3743, 0.4168, 0.4998, 0.662, 0.7745, 0.8531, 0.9086, 0.948, 0.9751, 0.9906, 0.9955, 0.9906, 0.975, 0.948, 0.9086, 0.8531, 0.7745, 0.662]): _vg.add([_i], _w, 'REPLACE')
_vg = ob_cylinder_2.vertex_groups.new(name='Middle_1_helper')
for _i, _w in zip([32, 33, 34, 35, 36, 37, 38, 39, 40, 41, 42, 43, 44, 45, 46, 47, 48, 49, 50, 51, 52, 53, 54, 55, 56, 57, 58, 59, 60, 61, 62, 63], [0.5265, 0.4518, 0.4055, 0.377, 0.3594, 0.3488, 0.3425, 0.3393, 0.3383, 0.3393, 0.3425, 0.3486, 0.3592, 0.3766, 0.405, 0.4509, 0.5251, 0.6448, 0.7384, 0.8124, 0.8712, 0.9181, 0.9544, 0.9786, 0.9877, 0.9795, 0.9563, 0.9209, 0.8744, 0.8156, 0.7413, 0.647]): _vg.add([_i], _w, 'REPLACE')
_vg = ob_cylinder_2.vertex_groups.new(name='Bottom_helper')
_m = ob_cylinder_2.modifiers.new('Armature', 'ARMATURE')
_m.object = ob_armature_2
ob_armature_2.location = (1.0, 0.0, 0.0)
ob_armature_2.show_in_front = True

# ---- collection membership
col_collection.objects.link(ob_cylinder_1)
col_collection.objects.link(ob_armature_1)
col_collection.objects.link(ob_armor_1)
col_collection.objects.link(ob_armor_2)
col_collection.objects.link(ob_armor_3_bone_child)
col_collection.objects.link(ob_cylinder_2)
col_collection.objects.link(ob_armature_2)

# ---- scene / render settings (as saved in the file)
scene.frame_start = 0; scene.frame_end = 100; scene.frame_set(0)
scene.render.engine = 'BLENDER_EEVEE_NEXT'
scene.cycles.sampling_pattern = 'TABULATED_SOBOL'
scene.eevee.ray_tracing_options.trace_max_roughness = 0.0
bpy.context.view_layer.update()

# ---- added for rendering (the .blend has no active camera and no usable light): camera, sun
cam_auto = bpy.data.cameras.new('AutoCamera')
cam_auto.lens = 50.0
cam_auto.sensor_width = 36.0
cam_auto.clip_end = 1000.0
ob_auto_camera = bpy.data.objects.new('AutoCamera', cam_auto)
scene.collection.objects.link(ob_auto_camera)
ob_auto_camera.location = (2.70615, -2.82615, 2.8841)
ob_auto_camera.rotation_euler = (1.09748, -7.21219e-08, 0.694738)
scene.camera = ob_auto_camera
light_auto_sun = bpy.data.lights.new('AutoSun', 'SUN')
light_auto_sun.energy = 3.0
light_auto_sun.angle = 0.0523599
ob_auto_sun = bpy.data.objects.new('AutoSun', light_auto_sun)
scene.collection.objects.link(ob_auto_sun)
ob_auto_sun.rotation_euler = (0.872665, 0.174533, 0.523599)
bpy.context.view_layer.update()
